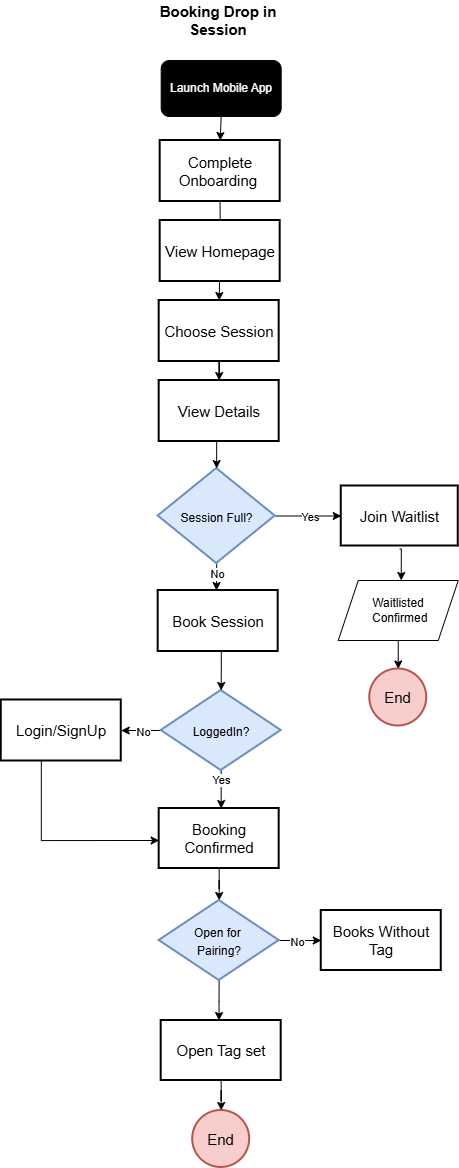

The diagram above was exported from draw.io. Its source (the exported page's mxGraphModel, read from the mxfile embedded in the PNG):
<mxGraphModel dx="1245" dy="1861" grid="0" gridSize="10" guides="1" tooltips="1" connect="1" arrows="1" fold="1" page="1" pageScale="1" pageWidth="850" pageHeight="1100" background="light-dark(#ffffff, #121212)" math="0" shadow="0">
  <root>
    <mxCell id="0" />
    <mxCell id="1" parent="0" />
    <mxCell id="jsh-1MGeavi1C0sIXjed-64" edge="1" parent="1" source="jsh-1MGeavi1C0sIXjed-3" style="edgeStyle=orthogonalEdgeStyle;rounded=0;orthogonalLoop=1;jettySize=auto;html=1;" target="jsh-1MGeavi1C0sIXjed-27" value="">
      <mxGeometry relative="1" as="geometry" />
    </mxCell>
    <mxCell id="jsh-1MGeavi1C0sIXjed-3" parent="1" style="rounded=0;whiteSpace=wrap;html=1;strokeWidth=2;" value="&lt;font style=&quot;font-size: 15px;&quot;&gt;Complete Onboarding&amp;nbsp;&lt;/font&gt;" vertex="1">
      <mxGeometry height="61" width="120" x="398.93" y="-80" as="geometry" />
    </mxCell>
    <mxCell id="jsh-1MGeavi1C0sIXjed-62" edge="1" parent="1" source="jsh-1MGeavi1C0sIXjed-5" style="edgeStyle=orthogonalEdgeStyle;rounded=0;orthogonalLoop=1;jettySize=auto;html=1;" target="jsh-1MGeavi1C0sIXjed-51" value="">
      <mxGeometry relative="1" as="geometry" />
    </mxCell>
    <mxCell id="jsh-1MGeavi1C0sIXjed-5" parent="1" style="rounded=0;whiteSpace=wrap;html=1;fontSize=15;strokeWidth=2;" value="&lt;font&gt;Booking Confirmed&lt;/font&gt;" vertex="1">
      <mxGeometry height="60" width="120" x="397.93" y="588" as="geometry" />
    </mxCell>
    <mxCell id="jsh-1MGeavi1C0sIXjed-42" edge="1" parent="1" source="jsh-1MGeavi1C0sIXjed-10" style="edgeStyle=orthogonalEdgeStyle;rounded=0;orthogonalLoop=1;jettySize=auto;html=1;" target="jsh-1MGeavi1C0sIXjed-14" value="">
      <mxGeometry relative="1" as="geometry" />
    </mxCell>
    <mxCell id="jsh-1MGeavi1C0sIXjed-43" connectable="0" parent="jsh-1MGeavi1C0sIXjed-42" style="edgeLabel;html=1;align=center;verticalAlign=middle;resizable=0;points=[];" value="Yes" vertex="1">
      <mxGeometry relative="1" x="0.0331" y="-1" as="geometry">
        <mxPoint as="offset" />
      </mxGeometry>
    </mxCell>
    <mxCell id="jsh-1MGeavi1C0sIXjed-44" edge="1" parent="1" source="jsh-1MGeavi1C0sIXjed-10" style="edgeStyle=orthogonalEdgeStyle;rounded=0;orthogonalLoop=1;jettySize=auto;html=1;exitX=0.5;exitY=1;exitDx=0;exitDy=0;" value="">
      <mxGeometry relative="1" as="geometry">
        <Array as="points">
          <mxPoint x="455.4" y="351" />
          <mxPoint x="455.19" y="351" />
        </Array>
        <mxPoint x="460.6600000000001" y="351" as="sourcePoint" />
        <mxPoint x="455.23" y="370" as="targetPoint" />
      </mxGeometry>
    </mxCell>
    <mxCell id="jsh-1MGeavi1C0sIXjed-45" connectable="0" parent="jsh-1MGeavi1C0sIXjed-44" style="edgeLabel;html=1;align=center;verticalAlign=middle;resizable=0;points=[];" value="No" vertex="1">
      <mxGeometry relative="1" x="-0.1732" as="geometry">
        <mxPoint as="offset" />
      </mxGeometry>
    </mxCell>
    <mxCell id="jsh-1MGeavi1C0sIXjed-10" parent="1" style="rhombus;whiteSpace=wrap;html=1;fontSize=15;strokeWidth=2;fillColor=#dae8fc;strokeColor=#6c8ebf;" value="&lt;span style=&quot;font-size: 12px;&quot;&gt;Session Full?&lt;/span&gt;" vertex="1">
      <mxGeometry height="95" width="117" x="396.93" y="248" as="geometry" />
    </mxCell>
    <mxCell id="jsh-1MGeavi1C0sIXjed-39" edge="1" parent="1" style="edgeStyle=orthogonalEdgeStyle;rounded=0;orthogonalLoop=1;jettySize=auto;html=1;entryX=0.525;entryY=0;entryDx=0;entryDy=0;entryPerimeter=0;" target="jsh-1MGeavi1C0sIXjed-34">
      <mxGeometry relative="1" as="geometry">
        <mxPoint x="638.5200000000001" y="328.5" as="sourcePoint" />
        <mxPoint x="638.5" y="351" as="targetPoint" />
      </mxGeometry>
    </mxCell>
    <mxCell id="jsh-1MGeavi1C0sIXjed-14" parent="1" style="rounded=0;whiteSpace=wrap;html=1;fontSize=15;strokeWidth=2;" value="Join Waitlist" vertex="1">
      <mxGeometry height="60" width="117" x="580" y="265.5" as="geometry" />
    </mxCell>
    <mxCell id="jsh-1MGeavi1C0sIXjed-16" edge="1" parent="1" source="jsh-1MGeavi1C0sIXjed-17" style="edgeStyle=orthogonalEdgeStyle;rounded=0;orthogonalLoop=1;jettySize=auto;html=1;exitX=0.5;exitY=1;exitDx=0;exitDy=0;entryX=0.5;entryY=0;entryDx=0;entryDy=0;" target="jsh-1MGeavi1C0sIXjed-3">
      <mxGeometry relative="1" as="geometry" />
    </mxCell>
    <mxCell id="jsh-1MGeavi1C0sIXjed-17" parent="1" style="rounded=1;whiteSpace=wrap;html=1;fillColor=#000000;fontColor=light-dark(#ffffff, #ededed);" value="Launch Mobile App" vertex="1">
      <mxGeometry height="56" width="120" x="399.93" y="-160" as="geometry" />
    </mxCell>
    <mxCell id="jsh-1MGeavi1C0sIXjed-20" edge="1" parent="1" source="jsh-1MGeavi1C0sIXjed-24" style="edgeStyle=orthogonalEdgeStyle;rounded=0;orthogonalLoop=1;jettySize=auto;html=1;" target="jsh-1MGeavi1C0sIXjed-5" value="">
      <mxGeometry relative="1" as="geometry">
        <Array as="points">
          <mxPoint x="456.93" y="537" />
          <mxPoint x="457.93" y="537" />
        </Array>
      </mxGeometry>
    </mxCell>
    <mxCell id="jsh-1MGeavi1C0sIXjed-21" connectable="0" parent="jsh-1MGeavi1C0sIXjed-20" style="edgeLabel;html=1;align=center;verticalAlign=middle;resizable=0;points=[];" value="Yes" vertex="1">
      <mxGeometry relative="1" x="-0.479" y="-1" as="geometry">
        <mxPoint x="1" as="offset" />
      </mxGeometry>
    </mxCell>
    <mxCell id="jsh-1MGeavi1C0sIXjed-48" edge="1" parent="1" source="jsh-1MGeavi1C0sIXjed-24" style="edgeStyle=orthogonalEdgeStyle;rounded=0;orthogonalLoop=1;jettySize=auto;html=1;exitX=0;exitY=0.5;exitDx=0;exitDy=0;entryX=1;entryY=0.5;entryDx=0;entryDy=0;" target="jsh-1MGeavi1C0sIXjed-47">
      <mxGeometry relative="1" as="geometry" />
    </mxCell>
    <mxCell id="jsh-1MGeavi1C0sIXjed-49" connectable="0" parent="jsh-1MGeavi1C0sIXjed-48" style="edgeLabel;html=1;align=center;verticalAlign=middle;resizable=0;points=[];" value="No" vertex="1">
      <mxGeometry relative="1" x="-0.0866" y="1" as="geometry">
        <mxPoint as="offset" />
      </mxGeometry>
    </mxCell>
    <mxCell id="jsh-1MGeavi1C0sIXjed-24" parent="1" style="rhombus;whiteSpace=wrap;html=1;fontSize=15;strokeWidth=2;fillColor=#dae8fc;strokeColor=#6c8ebf;" value="&lt;span style=&quot;font-size: 12px;&quot;&gt;LoggedIn?&lt;/span&gt;" vertex="1">
      <mxGeometry height="80" width="120" x="399.93" y="470" as="geometry" />
    </mxCell>
    <mxCell id="jsh-1MGeavi1C0sIXjed-25" parent="1" style="text;html=1;whiteSpace=wrap;strokeColor=none;fillColor=none;align=center;verticalAlign=middle;rounded=0;" value="&lt;span style=&quot;font-size: 15px;&quot;&gt;&lt;b&gt;Booking Drop in Session&lt;/b&gt;&lt;/span&gt;" vertex="1">
      <mxGeometry height="39" width="165.87" x="374" y="-220" as="geometry" />
    </mxCell>
    <mxCell id="jsh-1MGeavi1C0sIXjed-26" parent="1" style="rounded=0;whiteSpace=wrap;html=1;strokeWidth=2;" value="&lt;font style=&quot;font-size: 15px;&quot;&gt;View Homepage&lt;/font&gt;" vertex="1">
      <mxGeometry height="61" width="120" x="398.93" as="geometry" />
    </mxCell>
    <mxCell id="jsh-1MGeavi1C0sIXjed-65" edge="1" parent="1" source="jsh-1MGeavi1C0sIXjed-27" style="edgeStyle=orthogonalEdgeStyle;rounded=0;orthogonalLoop=1;jettySize=auto;html=1;" target="jsh-1MGeavi1C0sIXjed-32" value="">
      <mxGeometry relative="1" as="geometry" />
    </mxCell>
    <mxCell id="jsh-1MGeavi1C0sIXjed-27" parent="1" style="rounded=0;whiteSpace=wrap;html=1;strokeWidth=2;" value="&lt;font style=&quot;font-size: 15px;&quot;&gt;Choose Session&lt;/font&gt;" vertex="1">
      <mxGeometry height="61" width="120" x="397.93" y="80" as="geometry" />
    </mxCell>
    <mxCell id="jsh-1MGeavi1C0sIXjed-66" edge="1" parent="1" source="jsh-1MGeavi1C0sIXjed-32" style="edgeStyle=orthogonalEdgeStyle;rounded=0;orthogonalLoop=1;jettySize=auto;html=1;" target="jsh-1MGeavi1C0sIXjed-10" value="">
      <mxGeometry relative="1" as="geometry">
        <Array as="points">
          <mxPoint x="455.4" y="230" />
          <mxPoint x="455.4" y="230" />
        </Array>
      </mxGeometry>
    </mxCell>
    <mxCell id="jsh-1MGeavi1C0sIXjed-32" parent="1" style="rounded=0;whiteSpace=wrap;html=1;strokeWidth=2;" value="&lt;font style=&quot;font-size: 15px;&quot;&gt;View Details&lt;/font&gt;" vertex="1">
      <mxGeometry height="61" width="120" x="397.93" y="160" as="geometry" />
    </mxCell>
    <mxCell id="jsh-1MGeavi1C0sIXjed-40" edge="1" parent="1" source="jsh-1MGeavi1C0sIXjed-34" style="edgeStyle=orthogonalEdgeStyle;rounded=0;orthogonalLoop=1;jettySize=auto;html=1;" target="jsh-1MGeavi1C0sIXjed-35" value="">
      <mxGeometry relative="1" as="geometry">
        <Array as="points">
          <mxPoint x="637" y="440" />
          <mxPoint x="637" y="440" />
        </Array>
      </mxGeometry>
    </mxCell>
    <mxCell id="jsh-1MGeavi1C0sIXjed-34" parent="1" style="shape=parallelogram;perimeter=parallelogramPerimeter;whiteSpace=wrap;html=1;fixedSize=1;" value="Waitlisted&lt;div&gt;&amp;nbsp;Confirmed&lt;/div&gt;" vertex="1">
      <mxGeometry height="60" width="120" x="577" y="360" as="geometry" />
    </mxCell>
    <mxCell id="jsh-1MGeavi1C0sIXjed-35" parent="1" style="ellipse;whiteSpace=wrap;html=1;fontSize=15;fillColor=#f8cecc;strokeColor=#b85450;strokeWidth=2;" value="End" vertex="1">
      <mxGeometry height="57" width="57" x="608.5" y="448.5" as="geometry" />
    </mxCell>
    <mxCell id="jsh-1MGeavi1C0sIXjed-46" edge="1" parent="1" source="jsh-1MGeavi1C0sIXjed-41" style="edgeStyle=orthogonalEdgeStyle;rounded=0;orthogonalLoop=1;jettySize=auto;html=1;entryX=0.5;entryY=0;entryDx=0;entryDy=0;" target="jsh-1MGeavi1C0sIXjed-24" value="">
      <mxGeometry relative="1" as="geometry">
        <Array as="points">
          <mxPoint x="460" y="440" />
          <mxPoint x="460" y="440" />
        </Array>
      </mxGeometry>
    </mxCell>
    <mxCell id="jsh-1MGeavi1C0sIXjed-41" parent="1" style="rounded=0;whiteSpace=wrap;html=1;strokeWidth=2;" value="&lt;font style=&quot;font-size: 15px;&quot;&gt;Book Session&lt;/font&gt;" vertex="1">
      <mxGeometry height="61" width="120" x="396.93" y="370" as="geometry" />
    </mxCell>
    <mxCell id="jsh-1MGeavi1C0sIXjed-50" edge="1" parent="1" style="edgeStyle=orthogonalEdgeStyle;rounded=0;orthogonalLoop=1;jettySize=auto;html=1;entryX=0;entryY=0.75;entryDx=0;entryDy=0;">
      <mxGeometry relative="1" as="geometry">
        <Array as="points">
          <mxPoint x="280" y="620" />
        </Array>
        <mxPoint x="280.0526315789475" y="527.5" as="sourcePoint" />
        <mxPoint x="397.93000000000006" y="620" as="targetPoint" />
      </mxGeometry>
    </mxCell>
    <mxCell id="jsh-1MGeavi1C0sIXjed-47" parent="1" style="rounded=0;whiteSpace=wrap;html=1;strokeWidth=2;" value="&lt;font style=&quot;font-size: 15px;&quot;&gt;Login/SignUp&lt;/font&gt;" vertex="1">
      <mxGeometry height="61" width="120" x="240" y="479.5" as="geometry" />
    </mxCell>
    <mxCell id="jsh-1MGeavi1C0sIXjed-54" edge="1" parent="1" source="jsh-1MGeavi1C0sIXjed-51" style="edgeStyle=orthogonalEdgeStyle;rounded=0;orthogonalLoop=1;jettySize=auto;html=1;" target="jsh-1MGeavi1C0sIXjed-52" value="">
      <mxGeometry relative="1" as="geometry" />
    </mxCell>
    <mxCell id="jsh-1MGeavi1C0sIXjed-55" connectable="0" parent="jsh-1MGeavi1C0sIXjed-54" style="edgeLabel;html=1;align=center;verticalAlign=middle;resizable=0;points=[];" value="No" vertex="1">
      <mxGeometry relative="1" x="-0.1935" y="-1" as="geometry">
        <mxPoint as="offset" />
      </mxGeometry>
    </mxCell>
    <mxCell id="jsh-1MGeavi1C0sIXjed-63" edge="1" parent="1" style="edgeStyle=orthogonalEdgeStyle;rounded=0;orthogonalLoop=1;jettySize=auto;html=1;entryX=0.482;entryY=0;entryDx=0;entryDy=0;entryPerimeter=0;" target="jsh-1MGeavi1C0sIXjed-57" value="">
      <mxGeometry relative="1" as="geometry">
        <Array as="points" />
        <mxPoint x="457.84" y="760" as="sourcePoint" />
        <mxPoint x="457.82449275362313" y="790.02" as="targetPoint" />
      </mxGeometry>
    </mxCell>
    <mxCell id="jsh-1MGeavi1C0sIXjed-51" parent="1" style="rhombus;whiteSpace=wrap;html=1;fontSize=15;strokeWidth=2;fillColor=#dae8fc;strokeColor=#6c8ebf;" value="&lt;span style=&quot;font-size: 12px;&quot;&gt;Open for&amp;nbsp;&lt;/span&gt;&lt;div&gt;&lt;span style=&quot;font-size: 12px;&quot;&gt;Pairing?&lt;/span&gt;&lt;/div&gt;" vertex="1">
      <mxGeometry height="80" width="120" x="397.93" y="680" as="geometry" />
    </mxCell>
    <mxCell id="jsh-1MGeavi1C0sIXjed-52" parent="1" style="rounded=0;whiteSpace=wrap;html=1;fontSize=15;strokeWidth=2;" value="&lt;font&gt;Books Without Tag&lt;/font&gt;" vertex="1">
      <mxGeometry height="60" width="120" x="560" y="690" as="geometry" />
    </mxCell>
    <mxCell id="jsh-1MGeavi1C0sIXjed-59" edge="1" parent="1" source="jsh-1MGeavi1C0sIXjed-57" style="edgeStyle=orthogonalEdgeStyle;rounded=0;orthogonalLoop=1;jettySize=auto;html=1;" target="jsh-1MGeavi1C0sIXjed-58" value="">
      <mxGeometry relative="1" as="geometry" />
    </mxCell>
    <mxCell id="jsh-1MGeavi1C0sIXjed-57" parent="1" style="rounded=0;whiteSpace=wrap;html=1;fontSize=15;strokeWidth=2;" value="&lt;font&gt;Open Tag set&lt;/font&gt;" vertex="1">
      <mxGeometry height="60" width="120" x="399.93" y="800" as="geometry" />
    </mxCell>
    <mxCell id="jsh-1MGeavi1C0sIXjed-58" parent="1" style="ellipse;whiteSpace=wrap;html=1;fontSize=15;fillColor=#f8cecc;strokeColor=#b85450;strokeWidth=2;" value="End" vertex="1">
      <mxGeometry height="57" width="57" x="431.43" y="890" as="geometry" />
    </mxCell>
  </root>
</mxGraphModel>